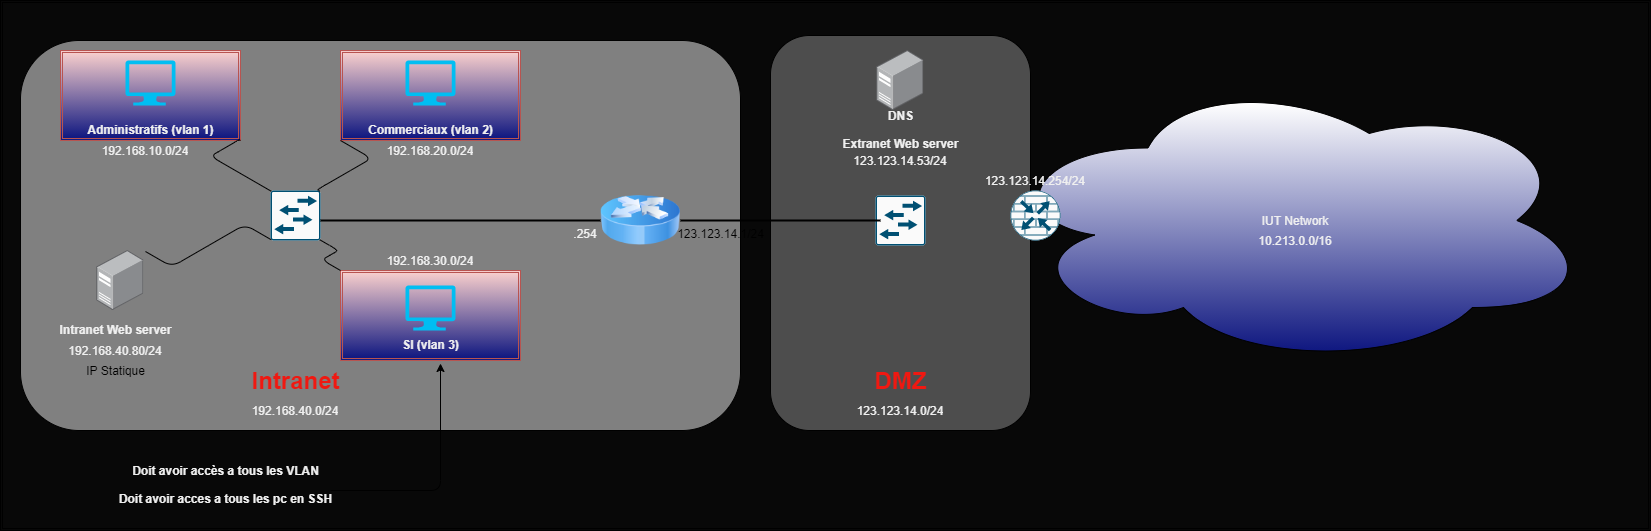

The diagram above was exported from draw.io. Its source (the exported page's mxGraphModel, read from the mxfile embedded in the PNG):
<mxGraphModel dx="821" dy="575" grid="1" gridSize="10" guides="1" tooltips="1" connect="1" arrows="1" fold="1" page="1" pageScale="1" pageWidth="827" pageHeight="1169" math="0" shadow="0">
  <root>
    <mxCell id="0" />
    <mxCell id="1" parent="0" />
    <mxCell id="54" value="" style="shape=ext;double=1;rounded=0;whiteSpace=wrap;html=1;fontSize=12;fontColor=#F0F0F0;fillColor=#080808;gradientColor=none;" parent="1" vertex="1">
      <mxGeometry y="250" width="1650" height="530" as="geometry" />
    </mxCell>
    <mxCell id="2" value="" style="rounded=1;whiteSpace=wrap;html=1;fillColor=#808080;" parent="1" vertex="1">
      <mxGeometry x="20" y="290" width="720" height="390" as="geometry" />
    </mxCell>
    <mxCell id="3" value="Intranet" style="text;html=1;fontSize=24;fontStyle=1;verticalAlign=middle;align=center;fontColor=#F01811;" parent="1" vertex="1">
      <mxGeometry x="245" y="610" width="100" height="40" as="geometry" />
    </mxCell>
    <mxCell id="4" value="" style="shape=ext;double=1;rounded=0;whiteSpace=wrap;html=1;fillColor=#f8cecc;strokeColor=#b85450;gradientColor=#0F1780;" parent="1" vertex="1">
      <mxGeometry x="60" y="300" width="180" height="90" as="geometry" />
    </mxCell>
    <mxCell id="6" value="&lt;font style=&quot;font-size: 12px&quot; color=&quot;#f0f0f0&quot;&gt;Administratifs (vlan 1)&lt;/font&gt;" style="text;strokeColor=none;fillColor=none;html=1;fontSize=24;fontStyle=1;verticalAlign=middle;align=center;fontColor=#F01811;" parent="1" vertex="1">
      <mxGeometry x="100" y="355" width="100" height="40" as="geometry" />
    </mxCell>
    <mxCell id="5" value="" style="verticalLabelPosition=bottom;html=1;verticalAlign=top;align=center;strokeColor=none;fillColor=#00BEF2;shape=mxgraph.azure.computer;pointerEvents=1;fontColor=#F01811;" parent="1" vertex="1">
      <mxGeometry x="125" y="310" width="50" height="45" as="geometry" />
    </mxCell>
    <mxCell id="7" value="" style="shape=ext;double=1;rounded=0;whiteSpace=wrap;html=1;fillColor=#f8cecc;strokeColor=#b85450;gradientColor=#0F1780;" parent="1" vertex="1">
      <mxGeometry x="340" y="300" width="180" height="90" as="geometry" />
    </mxCell>
    <mxCell id="8" value="" style="verticalLabelPosition=bottom;html=1;verticalAlign=top;align=center;strokeColor=none;fillColor=#00BEF2;shape=mxgraph.azure.computer;pointerEvents=1;fontColor=#F01811;" parent="1" vertex="1">
      <mxGeometry x="405" y="310" width="50" height="45" as="geometry" />
    </mxCell>
    <mxCell id="9" value="&lt;font style=&quot;font-size: 12px&quot; color=&quot;#f0f0f0&quot;&gt;Commerciaux (vlan 2)&lt;/font&gt;" style="text;strokeColor=none;fillColor=none;html=1;fontSize=24;fontStyle=1;verticalAlign=middle;align=center;fontColor=#F01811;" parent="1" vertex="1">
      <mxGeometry x="380" y="355" width="100" height="40" as="geometry" />
    </mxCell>
    <mxCell id="10" value="" style="shape=ext;double=1;rounded=0;whiteSpace=wrap;html=1;fillColor=#f8cecc;strokeColor=#b85450;gradientColor=#0F1780;" parent="1" vertex="1">
      <mxGeometry x="340" y="520" width="180" height="90" as="geometry" />
    </mxCell>
    <mxCell id="11" value="" style="verticalLabelPosition=bottom;html=1;verticalAlign=top;align=center;strokeColor=none;fillColor=#00BEF2;shape=mxgraph.azure.computer;pointerEvents=1;fontColor=#F01811;" parent="1" vertex="1">
      <mxGeometry x="405" y="535" width="50" height="45" as="geometry" />
    </mxCell>
    <mxCell id="12" value="&lt;font style=&quot;font-size: 12px&quot; color=&quot;#f0f0f0&quot;&gt;SI (vlan 3)&lt;/font&gt;" style="text;strokeColor=none;fillColor=none;html=1;fontSize=24;fontStyle=1;verticalAlign=middle;align=center;fontColor=#F01811;" parent="1" vertex="1">
      <mxGeometry x="380" y="570" width="100" height="40" as="geometry" />
    </mxCell>
    <mxCell id="13" value="" style="edgeStyle=segmentEdgeStyle;endArrow=classic;html=1;fontSize=12;fontColor=#F0F0F0;entryX=0.6;entryY=1.075;entryDx=0;entryDy=0;entryPerimeter=0;" parent="1" target="12" edge="1">
      <mxGeometry width="50" height="50" relative="1" as="geometry">
        <mxPoint x="330" y="740" as="sourcePoint" />
        <mxPoint x="560" y="640" as="targetPoint" />
      </mxGeometry>
    </mxCell>
    <mxCell id="14" value="&lt;font style=&quot;font-size: 12px&quot;&gt;Doit avoir accès a tous les VLAN&lt;br&gt;Doit avoir acces a tous les pc en SSH&lt;br&gt;&lt;/font&gt;" style="text;strokeColor=none;fillColor=none;html=1;fontSize=24;fontStyle=1;verticalAlign=middle;align=center;fontColor=#F0F0F0;" parent="1" vertex="1">
      <mxGeometry x="175" y="710" width="100" height="40" as="geometry" />
    </mxCell>
    <mxCell id="17" value="" style="points=[];aspect=fixed;html=1;align=center;shadow=0;dashed=0;image;image=img/lib/allied_telesis/computer_and_terminals/Server_Desktop.svg;fontSize=12;fontColor=#F0F0F0;gradientColor=#0F1780;" parent="1" vertex="1">
      <mxGeometry x="96.34" y="500" width="47.33" height="60" as="geometry" />
    </mxCell>
    <mxCell id="18" value="&lt;font style=&quot;font-size: 12px&quot; color=&quot;#f0f0f0&quot;&gt;Intranet Web server&lt;br&gt;&lt;/font&gt;" style="text;strokeColor=none;fillColor=none;html=1;fontSize=24;fontStyle=1;verticalAlign=middle;align=center;fontColor=#F01811;" parent="1" vertex="1">
      <mxGeometry x="65" y="560" width="100" height="30" as="geometry" />
    </mxCell>
    <mxCell id="19" value="" style="sketch=0;points=[[0.015,0.015,0],[0.985,0.015,0],[0.985,0.985,0],[0.015,0.985,0],[0.25,0,0],[0.5,0,0],[0.75,0,0],[1,0.25,0],[1,0.5,0],[1,0.75,0],[0.75,1,0],[0.5,1,0],[0.25,1,0],[0,0.75,0],[0,0.5,0],[0,0.25,0]];verticalLabelPosition=bottom;html=1;verticalAlign=top;aspect=fixed;align=center;pointerEvents=1;shape=mxgraph.cisco19.rect;prIcon=l2_switch;fillColor=#FAFAFA;strokeColor=#005073;fontSize=12;fontColor=#F0F0F0;" parent="1" vertex="1">
      <mxGeometry x="270" y="440" width="50" height="50" as="geometry" />
    </mxCell>
    <mxCell id="20" value="" style="edgeStyle=isometricEdgeStyle;endArrow=none;html=1;elbow=vertical;fontSize=12;fontColor=#F0F0F0;entryX=1;entryY=1;entryDx=0;entryDy=0;exitX=0.015;exitY=0.015;exitDx=0;exitDy=0;exitPerimeter=0;" parent="1" source="19" target="4" edge="1">
      <mxGeometry width="50" height="100" relative="1" as="geometry">
        <mxPoint x="400" y="650" as="sourcePoint" />
        <mxPoint x="450" y="550" as="targetPoint" />
        <Array as="points">
          <mxPoint x="220" y="400" />
        </Array>
      </mxGeometry>
    </mxCell>
    <mxCell id="21" value="" style="edgeStyle=isometricEdgeStyle;endArrow=none;html=1;elbow=vertical;fontSize=12;fontColor=#F0F0F0;entryX=0;entryY=1;entryDx=0;entryDy=0;exitX=0.985;exitY=0.015;exitDx=0;exitDy=0;exitPerimeter=0;" parent="1" source="19" target="7" edge="1">
      <mxGeometry width="50" height="100" relative="1" as="geometry">
        <mxPoint x="400" y="650" as="sourcePoint" />
        <mxPoint x="450" y="550" as="targetPoint" />
        <Array as="points">
          <mxPoint x="350" y="420" />
        </Array>
      </mxGeometry>
    </mxCell>
    <mxCell id="23" value="" style="edgeStyle=isometricEdgeStyle;endArrow=none;html=1;elbow=vertical;fontSize=12;fontColor=#F0F0F0;entryX=0.985;entryY=0.985;entryDx=0;entryDy=0;entryPerimeter=0;exitX=0;exitY=0;exitDx=0;exitDy=0;" parent="1" source="10" target="19" edge="1">
      <mxGeometry width="50" height="100" relative="1" as="geometry">
        <mxPoint x="400" y="650" as="sourcePoint" />
        <mxPoint x="450" y="550" as="targetPoint" />
      </mxGeometry>
    </mxCell>
    <mxCell id="24" value="" style="edgeStyle=isometricEdgeStyle;endArrow=none;html=1;elbow=vertical;fontSize=12;fontColor=#F0F0F0;entryX=0.015;entryY=0.985;entryDx=0;entryDy=0;entryPerimeter=0;exitX=1.028;exitY=0.017;exitDx=0;exitDy=0;exitPerimeter=0;" parent="1" source="17" target="19" edge="1">
      <mxGeometry width="50" height="100" relative="1" as="geometry">
        <mxPoint x="400" y="650" as="sourcePoint" />
        <mxPoint x="450" y="550" as="targetPoint" />
      </mxGeometry>
    </mxCell>
    <mxCell id="25" value="" style="image;html=1;image=img/lib/clip_art/networking/Router_Icon_128x128.png;fontSize=12;fontColor=#F0F0F0;gradientColor=#0F1780;" parent="1" vertex="1">
      <mxGeometry x="600" y="430" width="80" height="80" as="geometry" />
    </mxCell>
    <mxCell id="26" value="" style="line;strokeWidth=2;html=1;fontSize=12;fontColor=#F0F0F0;gradientColor=#0F1780;" parent="1" vertex="1">
      <mxGeometry x="320" y="465" width="280" height="10" as="geometry" />
    </mxCell>
    <mxCell id="30" value="" style="rounded=1;whiteSpace=wrap;html=1;fillColor=#4D4D4D;" parent="1" vertex="1">
      <mxGeometry x="770" y="285" width="260" height="395" as="geometry" />
    </mxCell>
    <mxCell id="31" value="DMZ" style="text;html=1;fontSize=24;fontStyle=1;verticalAlign=middle;align=center;fontColor=#F01811;" parent="1" vertex="1">
      <mxGeometry x="850" y="610" width="100" height="40" as="geometry" />
    </mxCell>
    <mxCell id="32" value="" style="sketch=0;points=[[0.015,0.015,0],[0.985,0.015,0],[0.985,0.985,0],[0.015,0.985,0],[0.25,0,0],[0.5,0,0],[0.75,0,0],[1,0.25,0],[1,0.5,0],[1,0.75,0],[0.75,1,0],[0.5,1,0],[0.25,1,0],[0,0.75,0],[0,0.5,0],[0,0.25,0]];verticalLabelPosition=bottom;html=1;verticalAlign=top;aspect=fixed;align=center;pointerEvents=1;shape=mxgraph.cisco19.rect;prIcon=l2_switch;fillColor=#FAFAFA;strokeColor=#005073;fontSize=12;fontColor=#F0F0F0;" parent="1" vertex="1">
      <mxGeometry x="875" y="445" width="50" height="50" as="geometry" />
    </mxCell>
    <mxCell id="34" value="" style="points=[];aspect=fixed;html=1;align=center;shadow=0;dashed=0;image;image=img/lib/allied_telesis/computer_and_terminals/Server_Desktop.svg;fontSize=12;fontColor=#F0F0F0;gradientColor=#0F1780;" parent="1" vertex="1">
      <mxGeometry x="876.34" y="300" width="47.33" height="60" as="geometry" />
    </mxCell>
    <mxCell id="35" value="&lt;font style=&quot;font-size: 12px&quot; color=&quot;#f0f0f0&quot;&gt;DNS&lt;br&gt;Extranet Web server&lt;br&gt;&lt;/font&gt;" style="text;strokeColor=none;fillColor=none;html=1;fontSize=24;fontStyle=1;verticalAlign=middle;align=center;fontColor=#F01811;" parent="1" vertex="1">
      <mxGeometry x="850.01" y="370" width="100" height="10" as="geometry" />
    </mxCell>
    <mxCell id="36" value="" style="line;strokeWidth=2;html=1;fontSize=12;fontColor=#F0F0F0;gradientColor=#0F1780;" parent="1" vertex="1">
      <mxGeometry x="680" y="465" width="200" height="10" as="geometry" />
    </mxCell>
    <mxCell id="40" value="IUT Network" style="ellipse;shape=cloud;whiteSpace=wrap;html=1;align=center;fontSize=12;fontColor=#F0F0F0;gradientColor=#0F1780;" parent="1" vertex="1">
      <mxGeometry x="1000" y="325" width="590" height="290" as="geometry" />
    </mxCell>
    <mxCell id="38" value="" style="sketch=0;points=[[0.5,0,0],[1,0.5,0],[0.5,1,0],[0,0.5,0],[0.145,0.145,0],[0.8555,0.145,0],[0.855,0.8555,0],[0.145,0.855,0]];verticalLabelPosition=bottom;html=1;verticalAlign=top;aspect=fixed;align=center;pointerEvents=1;shape=mxgraph.cisco19.rect;prIcon=router_with_firewall;fillColor=#FAFAFA;strokeColor=#005073;fontSize=12;fontColor=#F0F0F0;" parent="1" vertex="1">
      <mxGeometry x="1010" y="440" width="50" height="50" as="geometry" />
    </mxCell>
    <UserObject label="192.168.40.0/24" placeholders="1" name="Variable" id="41">
      <mxCell style="text;html=1;strokeColor=none;fillColor=none;align=center;verticalAlign=middle;whiteSpace=wrap;overflow=hidden;fontSize=12;fontColor=#F0F0F0;" parent="1" vertex="1">
        <mxGeometry x="240" y="650" width="110" height="20" as="geometry" />
      </mxCell>
    </UserObject>
    <UserObject label="192.168.10.0/24" placeholders="1" name="Variable" id="43">
      <mxCell style="text;html=1;strokeColor=none;fillColor=none;align=center;verticalAlign=middle;whiteSpace=wrap;overflow=hidden;fontSize=12;fontColor=#F0F0F0;" parent="1" vertex="1">
        <mxGeometry x="90" y="390" width="110" height="20" as="geometry" />
      </mxCell>
    </UserObject>
    <UserObject label="192.168.20.0/24" placeholders="1" name="Variable" id="44">
      <mxCell style="text;html=1;strokeColor=none;fillColor=none;align=center;verticalAlign=middle;whiteSpace=wrap;overflow=hidden;fontSize=12;fontColor=#F0F0F0;" parent="1" vertex="1">
        <mxGeometry x="375" y="390" width="110" height="20" as="geometry" />
      </mxCell>
    </UserObject>
    <UserObject label="192.168.30.0/24" placeholders="1" name="Variable" id="45">
      <mxCell style="text;html=1;strokeColor=none;fillColor=none;align=center;verticalAlign=middle;whiteSpace=wrap;overflow=hidden;fontSize=12;fontColor=#F0F0F0;" parent="1" vertex="1">
        <mxGeometry x="375" y="500" width="110" height="20" as="geometry" />
      </mxCell>
    </UserObject>
    <UserObject label=".254" placeholders="1" name="Variable" id="46">
      <mxCell style="text;html=1;strokeColor=none;fillColor=none;align=center;verticalAlign=middle;whiteSpace=wrap;overflow=hidden;fontSize=12;fontColor=#F0F0F0;" parent="1" vertex="1">
        <mxGeometry x="530" y="472.5" width="110" height="20" as="geometry" />
      </mxCell>
    </UserObject>
    <UserObject label="192.168.40.80/24" placeholders="1" name="Variable" id="47">
      <mxCell style="text;html=1;strokeColor=none;fillColor=none;align=center;verticalAlign=middle;whiteSpace=wrap;overflow=hidden;fontSize=12;fontColor=#F0F0F0;" parent="1" vertex="1">
        <mxGeometry x="60" y="590" width="110" height="20" as="geometry" />
      </mxCell>
    </UserObject>
    <UserObject label="123.123.14.0/24" placeholders="1" name="Variable" id="48">
      <mxCell style="text;html=1;strokeColor=none;fillColor=none;align=center;verticalAlign=middle;whiteSpace=wrap;overflow=hidden;fontSize=12;fontColor=#F0F0F0;" parent="1" vertex="1">
        <mxGeometry x="845" y="650" width="110" height="20" as="geometry" />
      </mxCell>
    </UserObject>
    <UserObject label="123.123.14.53/24" placeholders="1" name="Variable" id="50">
      <mxCell style="text;html=1;strokeColor=none;fillColor=none;align=center;verticalAlign=middle;whiteSpace=wrap;overflow=hidden;fontSize=12;fontColor=#F0F0F0;" parent="1" vertex="1">
        <mxGeometry x="845.01" y="400" width="110" height="20" as="geometry" />
      </mxCell>
    </UserObject>
    <UserObject label="123.123.14.254/24" placeholders="1" name="Variable" id="51">
      <mxCell style="text;html=1;strokeColor=none;fillColor=none;align=center;verticalAlign=middle;whiteSpace=wrap;overflow=hidden;fontSize=12;fontColor=#F0F0F0;" parent="1" vertex="1">
        <mxGeometry x="980" y="420" width="110" height="20" as="geometry" />
      </mxCell>
    </UserObject>
    <UserObject label="10.213.0.0/16" placeholders="1" name="Variable" id="55">
      <mxCell style="text;html=1;strokeColor=none;fillColor=none;align=center;verticalAlign=middle;whiteSpace=wrap;overflow=hidden;fontSize=12;fontColor=#F0F0F0;" parent="1" vertex="1">
        <mxGeometry x="1240" y="480" width="110" height="20" as="geometry" />
      </mxCell>
    </UserObject>
    <mxCell id="57" value="IP Statique" style="text;html=1;resizable=0;autosize=1;align=center;verticalAlign=middle;points=[];fillColor=none;strokeColor=none;rounded=0;" vertex="1" parent="1">
      <mxGeometry x="80" y="610" width="70" height="20" as="geometry" />
    </mxCell>
    <mxCell id="58" value="123.123.14.1/24" style="text;html=1;resizable=0;autosize=1;align=center;verticalAlign=middle;points=[];fillColor=none;strokeColor=none;rounded=0;" vertex="1" parent="1">
      <mxGeometry x="670" y="472.5" width="100" height="20" as="geometry" />
    </mxCell>
  </root>
</mxGraphModel>